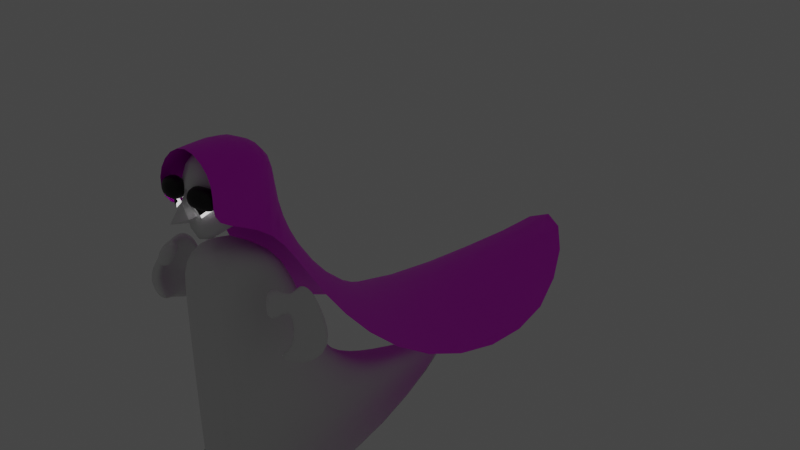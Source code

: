 # Source: Helene_Abstract.blend  (saved by Blender 3.4.6; exported with 4.5.12 LTS)
import bpy
from mathutils import Matrix  # noqa: F401  (used for matrix-valued properties, if any)

bpy.ops.wm.read_factory_settings(use_empty=True)
scene = bpy.context.scene
scene.name = 'Scene'

# ---- collections
col_collection = bpy.data.collections.new('Collection'); scene.collection.children.link(col_collection)

# ---- images (referenced by path relative to the original .blend; pixels are not part of the script)
import os
ASSET_DIR = os.environ.get("B2B_ASSET_DIR", "")  # directory of the original .blend (textures are referenced by path, not embedded)
HERE = os.path.dirname(os.path.abspath(__file__))  # packed textures are extracted next to this script under _unpacked/

def load_image(name, relpath, width, height, colorspace="sRGB"):
    """Load a texture the original file referenced (path relative to the .blend, or extracted next to this script)."""
    p = next((c for c in (os.path.join(HERE, relpath), os.path.join(ASSET_DIR, relpath)) if relpath and os.path.exists(c)), "")
    if p:
        img = bpy.data.images.load(p, check_existing=True)
        img.name = name
    else:  # same state as the original file: an image datablock whose file is absent (Cycles renders it pink)
        img = bpy.data.images.new(name, width, height)
        img.source = "FILE"
        img.filepath = "//" + (relpath or name)
    img.colorspace_settings.name = colorspace
    return img
img_adobestock_164854380_jpg = load_image('AdobeStock_164854380.jpg', 'AdobeStock_164854380.jpg', 1024, 1024, 'sRGB')

# ---- materials (node trees are filled in below, after node groups)
mat_material_001 = bpy.data.materials.new('Material.001')
mat_material_001.use_transparent_shadow = False
mat_material = bpy.data.materials.new('Material')
mat_material.alpha_threshold = 0.0
mat_material.use_transparent_shadow = False
mat_material.roughness = 0.5
mat_material.line_color = (0.0, 0.0, 0.0, 1.0)
mat_material_004 = bpy.data.materials.new('Material.004')
mat_material_004.use_transparent_shadow = False
mat_material_003 = bpy.data.materials.new('Material.003')
mat_material_003.use_transparent_shadow = False
mat_material_002 = bpy.data.materials.new('Material.002')
mat_material_002.use_transparent_shadow = False

# ---- material node trees
mat_material_001.use_nodes = True; mat_material_001.node_tree.nodes.clear()
_N = mat_material_001.node_tree.nodes; _L = mat_material_001.node_tree.links
n0 = _N.new('ShaderNodeBsdfPrincipled'); n0.name = 'Principled BSDF'; n0.location = (10, 300)
n0.distribution = 'GGX'
n0.subsurface_method = 'RANDOM_WALK_SKIN'
n0.inputs[3].default_value = 1.45
n0.inputs[27].default_value = (0.0, 0.0, 0.0, 1.0)
n0.inputs[28].default_value = 1.0
n1 = _N.new('ShaderNodeOutputMaterial'); n1.name = 'Material Output'; n1.location = (300, 300)
n2 = _N.new('ShaderNodeTexImage'); n2.name = 'Image Texture'; n2.location = (-280, 280)
n2.image = img_adobestock_164854380_jpg
_L.new(n0.outputs[0], n1.inputs[0])
_L.new(n2.outputs[0], n0.inputs[0])
n1.is_active_output = True
mat_material.use_nodes = True; mat_material.node_tree.nodes.clear()
_N = mat_material.node_tree.nodes; _L = mat_material.node_tree.links
n0 = _N.new('ShaderNodeOutputMaterial'); n0.name = 'Material Output'; n0.location = (300, 300)
n1 = _N.new('ShaderNodeBsdfPrincipled'); n1.name = 'Principled BSDF'; n1.location = (10, 300)
n1.distribution = 'GGX'
n1.subsurface_method = 'RANDOM_WALK_SKIN'
n1.inputs[3].default_value = 1.45
n1.inputs[27].default_value = (0.0, 0.0, 0.0, 1.0)
n1.inputs[28].default_value = 1.0
_L.new(n1.outputs[0], n0.inputs[0])
n0.is_active_output = True
mat_material_004.use_nodes = True; mat_material_004.node_tree.nodes.clear()
_N = mat_material_004.node_tree.nodes; _L = mat_material_004.node_tree.links
n0 = _N.new('ShaderNodeBsdfPrincipled'); n0.name = 'Principled BSDF'; n0.location = (10, 300)
n0.distribution = 'GGX'
n0.subsurface_method = 'RANDOM_WALK_SKIN'
n0.inputs[3].default_value = 1.45
n0.inputs[27].default_value = (0.0, 0.0, 0.0, 1.0)
n0.inputs[28].default_value = 1.0
n1 = _N.new('ShaderNodeOutputMaterial'); n1.name = 'Material Output'; n1.location = (300, 300)
_L.new(n0.outputs[0], n1.inputs[0])
n1.is_active_output = True
mat_material_003.use_nodes = True; mat_material_003.node_tree.nodes.clear()
_N = mat_material_003.node_tree.nodes; _L = mat_material_003.node_tree.links
n0 = _N.new('ShaderNodeBsdfPrincipled'); n0.name = 'Principled BSDF'; n0.location = (10, 300)
n0.distribution = 'GGX'
n0.subsurface_method = 'RANDOM_WALK_SKIN'
n0.inputs[0].default_value = (0.0, 0.0, 0.0, 1.0)
n0.inputs[3].default_value = 1.45
n0.inputs[27].default_value = (0.0, 0.0, 0.0, 1.0)
n0.inputs[28].default_value = 1.0
n1 = _N.new('ShaderNodeOutputMaterial'); n1.name = 'Material Output'; n1.location = (300, 300)
_L.new(n0.outputs[0], n1.inputs[0])
n1.is_active_output = True
mat_material_002.use_nodes = True; mat_material_002.node_tree.nodes.clear()
_N = mat_material_002.node_tree.nodes; _L = mat_material_002.node_tree.links
n0 = _N.new('ShaderNodeBsdfPrincipled'); n0.name = 'Principled BSDF'; n0.location = (10, 300)
n0.distribution = 'GGX'
n0.subsurface_method = 'RANDOM_WALK_SKIN'
n0.inputs[3].default_value = 1.45
n0.inputs[28].default_value = 1.0
n1 = _N.new('ShaderNodeOutputMaterial'); n1.name = 'Material Output'; n1.location = (300, 300)
_L.new(n0.outputs[0], n1.inputs[0])
n1.is_active_output = True

# ---- world
world_world = bpy.data.worlds.new('World'); scene.world = world_world
world_world.use_nodes = True; world_world.node_tree.nodes.clear()
_N = world_world.node_tree.nodes; _L = world_world.node_tree.links
n0 = _N.new('ShaderNodeOutputWorld'); n0.name = 'World Output'; n0.location = (300, 300)
n1 = _N.new('ShaderNodeBackground'); n1.name = 'Background'; n1.location = (10, 300)
n1.inputs[0].default_value = (0.05088, 0.05088, 0.05088, 1.0)
_L.new(n1.outputs[0], n0.inputs[0])
n0.is_active_output = True
world_world.color = (0.05088, 0.05088, 0.05088)
world_world.use_sun_shadow = False
world_world.sun_shadow_jitter_overblur = 0.0

# ---- meshes
me_plane = bpy.data.meshes.new('Plane')
me_plane.from_pydata([(0.9483, -0.9263, 0.5981), (0.9948, 1.074, 1.089), (0.0, -0.9077, 1.43), (0.0, 1.027, 1.082), (0.6588, -1.084, -0.3798), (0.9878, 0.5313, -0.7229), (0.0, 1.487, -0.1926), (1.208, 1.288, -2.563), (0.0, 2.092, -2.217), (2.503, 3.321, -5.423), (0.0, 5.785, -5.297), (2.098, 10.34, -7.649), (0.0, 14.18, -4.532)], [], [(2, 0, 1, 3), (3, 1, 5, 6), (1, 0, 4, 5), (6, 5, 7, 8), (8, 7, 9, 10), (10, 9, 11, 12)])
me_plane.polygons.foreach_set('use_smooth', [True] * 6)
_uv = me_plane.uv_layers.new(name='UVMap')
_uv.uv.foreach_set('vector', [0.9327, 0.9454, 0.8657, 0.9673, 0.8471, 0.8752, 0.8881, 0.845, 0.8881, 0.845, 0.8471, 0.8752, 0.7582, 0.8958, 0.8066, 0.8026, 0.8471, 0.8752, 0.8657, 0.9673, 0.8044, 0.9961, 0.7582, 0.8958, 0.8066, 0.8026, 0.7582, 0.8958, 0.622, 0.8533, 0.6635, 0.7553, 0.6635, 0.7553, 0.622, 0.8533, 0.3626, 0.791, 0.3947, 0.5424, 0.3947, 0.5424, 0.3626, 0.791, 0.03489, 0.38, 0.122, 0.006765])
_uv.active_render = True
_uv = me_plane.uv_layers.new(name='Displacement')
_uv.uv.foreach_set('vector', [0.01154, 0.5, 0.01032, 0.5, 0.1414, 0.5, 0.1383, 0.5, 0.1383, 0.5, 0.1414, 0.5, 0.1058, 0.5, 0.1684, 0.5, 0.1414, 0.5, 0.01032, 0.5, 0.0, 0.5, 0.1058, 0.5, 0.1684, 0.5, 0.1058, 0.5, 0.1554, 0.5, 0.2081, 0.5, 0.2081, 0.5, 0.1554, 0.5, 0.2886, 0.5, 0.45, 0.5, 0.45, 0.5, 0.2886, 0.5, 0.7482, 0.5, 1.0, 0.5])
me_plane.materials.append(mat_material_001)
me_plane.update()
me_cube_001 = bpy.data.meshes.new('Cube.001')
me_cube_001.from_pydata([(0.5269, -0.6734, -0.6734), (0.9488, -0.6734, 0.6734), (0.9248, 0.7316, -0.4838), (0.9488, 0.6734, 0.6734), (0.0, 0.9188, -0.5705), (0.0, 1.025, 0.8758), (0.0, -1.077, -1.572), (0.0, -1.133, 1.379)], [], [(4, 5, 3, 2), (2, 3, 1, 0), (4, 2, 0, 6), (3, 5, 7, 1), (0, 1, 7, 6)])
me_cube_001.polygons.foreach_set('use_smooth', [True] * 5)
_uv = me_cube_001.uv_layers.new(name='UVMap')
_uv.uv.foreach_set('vector', [0.375, 0.375, 0.625, 0.375, 0.625, 0.5, 0.375, 0.5, 0.375, 0.5, 0.625, 0.5, 0.625, 0.75, 0.3358, 0.7892, 0.25, 0.5, 0.375, 0.5, 0.3358, 0.7892, 0.25, 0.75, 0.625, 0.5, 0.75, 0.5, 0.75, 0.75, 0.625, 0.75, 0.3358, 0.7892, 0.625, 0.75, 0.625, 0.875, 0.375, 0.875])
me_cube_001.materials.append(mat_material)
me_cube_001.update()
me_cube_003 = bpy.data.meshes.new('Cube.003')
me_cube_003.from_pydata([(0.0, 0.09841, 0.6673), (0.0, 2.838, 2.822), (0.6319, 0.1273, -0.4845), (0.0, 2.231, -1.274), (0.6186, 2.085, -0.4852), (0.0, -2.369, -0.6091)], [], [(4, 1, 0, 2), (5, 2, 0), (3, 4, 2, 5), (4, 3, 1)])
_uv = me_cube_003.uv_layers.new(name='UVMap')
_uv.uv.foreach_set('vector', [0.375, 0.5, 0.625, 0.5, 0.625, 0.75, 0.375, 0.75, 0.25, 0.75, 0.375, 0.75, 0.625, 0.75, 0.25, 0.5, 0.375, 0.5, 0.375, 0.75, 0.25, 0.75, 0.375, 0.5, 0.25, 0.5, 0.625, 0.5])
me_cube_003.materials.append(mat_material_004)
me_cube_003.update()
me_plane_001 = bpy.data.meshes.new('Plane.001')
me_plane_001.from_pydata([(1.228, -0.2067, 4.543), (1.766, -0.7452, 4.543), (1.766, 0.3318, 4.543), (2.305, -0.2067, 4.039)], [], [(0, 1, 2), (2, 1, 3)])
me_plane_001.polygons.foreach_set('use_smooth', [True] * 2)
_uv = me_plane_001.uv_layers.new(name='UVMap')
_uv.uv.foreach_set('vector', [0.0, 0.0, 1.0, 0.0, 0.0, 1.0, 0.0, 1.0, 1.0, 0.0, 1.0, 1.0])
me_plane_001.materials.append(mat_material_003)
me_plane_001.update()
me_plane_002 = bpy.data.meshes.new('Plane.002')
me_plane_002.from_pydata([(0.9162, -0.2067, 4.543), (1.766, -1.057, 4.543), (1.766, 0.6435, 4.543), (2.617, -0.2067, 3.577)], [], [(0, 1, 2), (2, 1, 3)])
me_plane_002.polygons.foreach_set('use_smooth', [True] * 2)
_uv = me_plane_002.uv_layers.new(name='UVMap')
_uv.uv.foreach_set('vector', [0.0, 0.0, 1.0, 0.0, 0.0, 1.0, 0.0, 1.0, 1.0, 0.0, 1.0, 1.0])
me_plane_002.materials.append(mat_material_002)
me_plane_002.update()
me_vert = bpy.data.meshes.new('Vert')
me_vert.from_pydata([(0.09968, -1.582e-07, 1.177), (0.481, -1.613e-07, 1.201), (0.7007, 0.2691, 1.058)], [(0, 1), (1, 2)], [])
me_vert.materials.append(mat_material_003)
me_vert.update()
me_cube_004 = bpy.data.meshes.new('Cube.004')
me_cube_004.from_pydata([(-2.972, 1.035, -3.167), (-3.803, 1.171, -4.845), (-3.464, 1.203, -2.88), (-4.625, 1.419, -5.038), (-3.552, -0.08602, -2.605), (-3.944, -0.6915, -4.366), (-3.685, -0.1754, -2.431), (-5.158, -0.8777, -4.292), (-3.206, 1.198, -3.837), (-3.879, 1.424, -3.457), (-3.884, -0.213, -2.774), (-3.697, -0.2357, -2.943), (-2.692, 0.6523, -5.126), (-3.178, 0.6589, -5.919), (-3.452, -1.191, -5.3), (-3.038, -0.7896, -4.84), (-3.744, 0.7368, -1.981), (-5.48, 0.352, -4.732), (-3.204, 0.5492, -2.289), (-4.964, 0.07913, -4.552), (-4.231, 0.4121, -3.038), (-4.408, 0.7388, -2.994), (-4.388, -0.01509, -5.586), (-3.957, -0.06481, -5.286), (-3.839, -1.104, -2.955), (-3.325, -1.336, -3.065), (-2.785, -0.7219, -2.2), (-3.153, -0.5425, -1.884), (-2.639, -0.4872, -2.41), (-2.785, 0.007452, -2.416), (-3.075, -0.9356, -3.422), (-3.32, -0.5473, -3.669)], [], [(8, 1, 3, 9), (10, 7, 5, 11), (21, 17, 7, 10), (20, 19, 1, 8), (16, 6, 4, 18), (5, 7, 14, 15), (4, 6, 27, 29), (18, 20, 8, 0), (0, 8, 9, 2), (10, 11, 31, 24), (6, 10, 24, 27), (11, 4, 29, 31), (16, 21, 10, 6), (22, 13, 12, 23), (19, 5, 15, 23), (17, 3, 13, 22), (3, 1, 12, 13), (7, 17, 22, 14), (1, 19, 23, 12), (14, 22, 23, 15), (2, 9, 21, 16), (4, 11, 20, 18), (2, 16, 18, 0), (11, 5, 19, 20), (9, 3, 17, 21), (25, 26, 27, 24), (29, 27, 26, 28), (31, 29, 28, 30), (24, 31, 30, 25), (26, 25, 30, 28)])
me_cube_004.polygons.foreach_set('use_smooth', [True] * 30)
_uv = me_cube_004.uv_layers.new(name='UVMap')
_uv.uv.foreach_set('vector', [0.7807, 0.7026, 0.7834, 0.538, 0.8511, 0.4468, 0.8511, 0.6876, 0.2839, 0.5366, 0.2839, 0.8325, 0.147, 0.7243, 0.2485, 0.5382, 0.07207, 0.2781, 0.1733, 0.0, 0.3309, 0.1027, 0.2015, 0.3675, 0.4647, 0.3688, 0.3309, 0.1758, 0.5113, 0.1818, 0.6115, 0.2952, 0.0, 0.9318, 0.06606, 0.8345, 0.09205, 0.8325, 0.09205, 0.9308, 0.147, 0.7243, 0.2839, 0.8325, 0.0, 0.8018, 0.00343, 0.698, 0.5388, 0.791, 0.5694, 0.8047, 0.5694, 0.9008, 0.4802, 0.822, 0.6232, 0.4468, 0.4647, 0.3688, 0.6115, 0.2952, 0.6516, 0.3629, 0.7954, 0.7787, 0.8016, 0.7026, 0.9099, 0.7384, 0.8752, 0.8055, 0.3309, 0.791, 0.366, 0.7956, 0.4648, 0.8161, 0.3358, 0.8899, 0.1867, 0.4222, 0.2015, 0.3675, 0.3309, 0.3699, 0.2244, 0.5366, 0.7812, 0.2697, 0.792, 0.3247, 0.7563, 0.4102, 0.7161, 0.2065, 0.04487, 0.4483, 0.07207, 0.2781, 0.2015, 0.3675, 0.1867, 0.4222, 0.3931, 0.02691, 0.571, 0.0, 0.6516, 0.0871, 0.4573, 0.05104, 0.6653, 0.7026, 0.7954, 0.8189, 0.7954, 0.9615, 0.6556, 0.8803, 0.5098, 0.4468, 0.6556, 0.5327, 0.6399, 0.791, 0.5375, 0.6442, 0.8511, 0.4468, 0.7834, 0.538, 0.6556, 0.599, 0.6622, 0.4683, 0.3309, 0.5094, 0.5098, 0.4468, 0.5375, 0.6442, 0.3764, 0.791, 0.5113, 0.1818, 0.3309, 0.1758, 0.4573, 0.05104, 0.6516, 0.0871, 1.0, 0.003427, 1.0, 0.2212, 0.9461, 0.1707, 0.8973, 0.0, 0.01519, 0.3619, 0.0, 0.2571, 0.07207, 0.2781, 0.04487, 0.4483, 0.792, 0.3247, 0.7812, 0.2697, 0.8973, 0.2405, 0.8521, 0.4113, 0.8752, 0.8055, 0.9099, 0.949, 0.8224, 0.9204, 0.7954, 0.7787, 0.7812, 0.2697, 0.7352, 0.07334, 0.8973, 0.0, 0.8973, 0.2405, 0.0, 0.2571, 0.04706, 0.01658, 0.1733, 0.0, 0.07207, 0.2781, 0.8961, 0.6427, 0.8824, 0.4743, 0.9506, 0.4468, 0.9732, 0.6434, 0.4802, 0.822, 0.5694, 0.9008, 0.5, 0.9247, 0.4648, 0.8914, 0.7161, 0.2065, 0.7563, 0.4102, 0.6839, 0.4043, 0.6516, 0.2394, 0.3358, 0.8899, 0.4648, 0.8161, 0.4648, 0.8896, 0.3992, 0.9414, 0.8824, 0.4743, 0.8961, 0.6427, 0.8511, 0.6434, 0.856, 0.4747])
me_cube_004.materials.append(mat_material)
me_cube_004.update()
me_cube = bpy.data.meshes.new('Cube')
me_cube.from_pydata([(0.8992, -0.8894, -4.759), (0.8992, -0.8894, 1.426), (0.2995, 7.832, -4.759), (1.0, 1.0, 1.426), (0.6154, 4.738, -3.924), (1.0, 1.769, -1.062), (0.7425, 3.509, -3.316), (1.0, 2.422, -2.269), (0.8992, -0.8894, 0.1892), (0.8992, -0.8894, -1.048), (0.8992, -0.8894, -2.285), (0.8992, -0.8894, -3.522), (0.0, 7.832, -4.759), (0.0, 1.0, 1.426), (0.0, -1.0, -4.759), (0.0, -1.0, 1.426), (0.0, 1.769, -1.062), (0.0, 2.422, -2.269), (0.0, 3.509, -3.316), (0.0, 4.738, -3.924), (0.0, -1.0, -3.522), (0.0, -1.0, -2.285), (0.0, -1.0, -1.048), (0.0, -1.0, 0.1892), (3.583, -0.8894, -4.759), (0.2995, 7.832, -4.759), (0.0, -1.0, -4.759), (0.0, 7.832, -4.759)], [], [(16, 13, 3, 5), (0, 14, 26, 24), (16, 5, 7, 17), (17, 7, 6, 18), (18, 6, 4, 19), (12, 19, 4, 2), (1, 8, 5, 3), (7, 5, 8, 9), (6, 7, 9, 10), (4, 6, 10, 11), (0, 2, 4, 11), (9, 8, 23, 22), (10, 9, 22, 21), (11, 10, 21, 20), (0, 11, 20, 14), (8, 1, 15, 23), (3, 13, 15, 1), (27, 25, 24, 26), (2, 0, 24, 25), (12, 2, 25, 27)])
me_cube.polygons.foreach_set('use_smooth', [True] * 20)
_uv = me_cube.uv_layers.new(name='UVMap')
_uv.uv.foreach_set('vector', [0.5594, 0.375, 0.625, 0.375, 0.625, 0.5, 0.5594, 0.5, 0.375, 0.75, 0.375, 0.875, 0.375, 0.875, 0.375, 0.75, 0.5594, 0.375, 0.5594, 0.5, 0.5295, 0.49, 0.5295, 0.375, 0.5295, 0.375, 0.5295, 0.49, 0.4852, 0.4592, 0.4852, 0.375, 0.4852, 0.375, 0.4852, 0.4592, 0.4471, 0.4519, 0.4471, 0.375, 0.375, 0.375, 0.4471, 0.375, 0.4471, 0.4519, 0.375, 0.4124, 0.625, 0.75, 0.575, 0.75, 0.5594, 0.5, 0.625, 0.5, 0.5295, 0.49, 0.5594, 0.5, 0.575, 0.75, 0.525, 0.75, 0.4852, 0.4592, 0.5295, 0.49, 0.525, 0.75, 0.475, 0.75, 0.4471, 0.4519, 0.4852, 0.4592, 0.475, 0.75, 0.425, 0.75, 0.375, 0.75, 0.375, 0.4124, 0.4471, 0.4519, 0.425, 0.75, 0.525, 0.75, 0.575, 0.75, 0.575, 0.875, 0.525, 0.875, 0.475, 0.75, 0.525, 0.75, 0.525, 0.875, 0.475, 0.875, 0.425, 0.75, 0.475, 0.75, 0.475, 0.875, 0.425, 0.875, 0.375, 0.75, 0.425, 0.75, 0.425, 0.875, 0.375, 0.875, 0.575, 0.75, 0.625, 0.75, 0.625, 0.875, 0.575, 0.875, 0.625, 0.5, 0.75, 0.5, 0.75, 0.75, 0.625, 0.75, 0.25, 0.5, 0.2996, 0.5, 0.375, 0.75, 0.25, 0.75, 0.375, 0.4124, 0.375, 0.75, 0.375, 0.75, 0.2996, 0.5, 0.375, 0.375, 0.375, 0.4124, 0.2996, 0.5, 0.375, 0.375])
me_cube.use_mirror_x = True
me_cube.update()
arm_armature = bpy.data.armatures.new('Armature')  # bones are not reproduced

# ---- objects
ob_plane = bpy.data.objects.new('Plane', me_plane)
ob_cube = bpy.data.objects.new('Cube', me_cube_001)
ob_armature = bpy.data.objects.new('Armature', arm_armature)
ob_cube_002 = bpy.data.objects.new('Cube.002', me_cube_003)
ob_plane_001 = bpy.data.objects.new('Plane.001', me_plane_001)
ob_plane_002 = bpy.data.objects.new('Plane.002', me_plane_002)
ob_vert = bpy.data.objects.new('Vert', me_vert)
ob_cube_001 = bpy.data.objects.new('Cube.001', me_cube_004)
ob_cube_003 = bpy.data.objects.new('Cube.003', me_cube)

# ---- transforms, parenting, visibility, modifiers, constraints
ob_plane.parent = ob_armature
ob_plane.location = (0.0, 0.0, 0.0)
_vg = ob_plane.vertex_groups.new(name='Bone')
for _i, _w in zip([0, 1, 2, 3, 4, 5, 6, 7], [0.9882, 0.9845, 0.9897, 0.983, 0.981, 0.9332, 0.9343, 0.1025]): _vg.add([_i], _w, 'REPLACE')
_vg = ob_plane.vertex_groups.new(name='Bone.001')
for _i, _w in zip([5, 6, 7, 8, 9], [0.06494, 0.06451, 0.8704, 0.9656, 0.1175]): _vg.add([_i], _w, 'REPLACE')
_vg = ob_plane.vertex_groups.new(name='Bone.002')
_vg = ob_plane.vertex_groups.new(name='Bone.003')
for _i, _w in zip([7, 9, 10, 11], [0.007126, 0.9282, 0.9698, 0.1152]): _vg.add([_i], _w, 'REPLACE')
_vg = ob_plane.vertex_groups.new(name='Bone.004')
for _i, _w in zip([11, 12], [0.5417, 0.1197]): _vg.add([_i], _w, 'REPLACE')
_vg = ob_plane.vertex_groups.new(name='Bone.005')
for _i, _w in zip([11, 12], [0.3486, 0.8827]): _vg.add([_i], _w, 'REPLACE')
_m = ob_plane.modifiers.new('Mirror', 'MIRROR')
_m.use_clip = True
_m = ob_plane.modifiers.new('Subdivision', 'SUBSURF')
_m.levels = 2
_m = ob_plane.modifiers.new('Armature', 'ARMATURE')
_m.object = ob_armature
ob_cube.location = (0.0, 0.0, 0.0)
_m = ob_cube.modifiers.new('Subdivision', 'SUBSURF')
_m.levels = 2
_m = ob_cube.modifiers.new('Mirror', 'MIRROR')
_m.use_clip = True
ob_armature.location = (0.0, 0.0, 0.0)
ob_armature.show_in_front = True
ob_cube_002.location = (-2.838e-17, -1.135, -0.1278)
ob_cube_002.scale = (0.2922, 0.1349, 0.2922)
_m = ob_cube_002.modifiers.new('Mirror', 'MIRROR')
_m.use_clip = True
ob_plane_001.location = (0.0, 0.0, 0.0)
ob_plane_001.rotation_euler = (1.571, -0.0, 0.0)
ob_plane_001.scale = (0.2179, 0.2179, 0.2179)
_m = ob_plane_001.modifiers.new('Mirror', 'MIRROR')
ob_plane_002.location = (-1.129e-18, 0.04068, -0.005085)
ob_plane_002.rotation_euler = (1.571, -0.0, 0.0)
ob_plane_002.scale = (0.2179, 0.2179, 0.2179)
_m = ob_plane_002.modifiers.new('Mirror', 'MIRROR')
ob_vert.location = (0.0, -0.9815, -0.956)
ob_vert.show_in_front = True
_m = ob_vert.modifiers.new('Mirror', 'MIRROR')
_m = ob_vert.modifiers.new('Skin', 'SKIN')
_m.use_smooth_shade = True
_m = ob_vert.modifiers.new('Subdivision', 'SUBSURF')
_m.levels = 0
ob_cube_001.parent = ob_armature
ob_cube_001.location = (0.0, 0.0, -0.5991)
ob_cube_001.scale = (0.5212, 0.5212, 0.5212)
_vg = ob_cube_001.vertex_groups.new(name='Bone')
_vg = ob_cube_001.vertex_groups.new(name='Bone.001')
_vg = ob_cube_001.vertex_groups.new(name='Bone.002')
_vg = ob_cube_001.vertex_groups.new(name='Bone.003')
_vg = ob_cube_001.vertex_groups.new(name='Bone.004')
_vg = ob_cube_001.vertex_groups.new(name='Bone.005')
_vg = ob_cube_001.vertex_groups.new(name='Hand.R')
for _i, _w in zip([0, 1, 2, 3, 4, 5, 6, 7, 8, 9, 10, 11, 12, 13, 14, 15, 16, 17, 18, 19, 20, 21, 22, 23, 24, 25, 26, 27, 28, 29, 30, 31], [0.9995, 0.9998, 0.9997, 0.9999, 0.9995, 0.9999, 0.9997, 1.0, 0.9992, 0.9997, 0.9997, 0.9992, 0.9999, 0.9999, 1.0, 1.0, 0.9997, 1.0, 0.9993, 0.9994, 0.9965, 0.9999, 1.0, 0.9999, 0.9998, 0.9998, 0.9998, 0.9998, 0.9998, 0.9997, 0.9997, 0.9996]): _vg.add([_i], _w, 'REPLACE')
_vg = ob_cube_001.vertex_groups.new(name='Hand.L')
_m = ob_cube_001.modifiers.new('Subdivision', 'SUBSURF')
_m = ob_cube_001.modifiers.new('Mirror', 'MIRROR')
_m = ob_cube_001.modifiers.new('Armature', 'ARMATURE')
_m.object = ob_armature
ob_cube_003.parent = ob_armature
ob_cube_003.location = (0.0, 0.0, -2.665)
ob_cube_003.use_mesh_mirror_x = True
_vg = ob_cube_003.vertex_groups.new(name='Bone')
_vg = ob_cube_003.vertex_groups.new(name='Bone.001')
for _i, _w in zip([0, 1, 3, 4, 5, 6, 7, 8, 9, 10, 11, 13, 15, 16, 17, 18, 20, 21, 22, 23], [0.0, 0.0, 5.52e-08, 0.0, 3.809e-07, 0.0, 0.01363, 0.0, 0.02609, 0.02851, 0.08484, 1.106e-07, 1.514e-14, 0.0, 3.497e-05, 0.0, 0.02814, 0.001675, 0.0, 1.596e-09]): _vg.add([_i], _w, 'REPLACE')
_vg = ob_cube_003.vertex_groups.new(name='Bone.002')
_vg = ob_cube_003.vertex_groups.new(name='Bone.003')
_vg = ob_cube_003.vertex_groups.new(name='Bone.004')
_vg = ob_cube_003.vertex_groups.new(name='Bone.005')
_vg = ob_cube_003.vertex_groups.new(name='Hand.R')
for _i, _w in zip([1, 3, 5, 8, 9, 13, 15, 16, 21, 22, 23], [0.0, 0.0004396, 0.000239, 0.0, 0.02609, 4.658e-06, 4.888e-06, 0.0006622, 0.001675, 0.0, 1.429e-06]): _vg.add([_i], _w, 'REPLACE')
_vg = ob_cube_003.vertex_groups.new(name='Hand.L')
_vg = ob_cube_003.vertex_groups.new(name='Bone.006')
for _i, _w in zip([0, 1, 3, 4, 5, 6, 7, 8, 9, 10, 11, 13, 14, 15, 16, 17, 18, 19, 20, 21, 22, 23, 24, 26], [0.5912, 1.0, 0.9996, 0.2908, 0.9995, 0.5914, 0.8473, 1.0, 0.9478, 0.943, 0.7455, 1.0, 0.7957, 1.0, 0.9982, 0.749, 0.404, 0.0004857, 0.9437, 0.995, 1.0, 1.0, 0.4544, 0.7957]): _vg.add([_i], _w, 'REPLACE')
_vg = ob_cube_003.vertex_groups.new(name='Bone.007')
for _i, _w in zip([0, 4, 5, 6, 7, 10, 11, 14, 16, 17, 18, 20, 21, 24, 25, 26], [0.2985, 0.05018, 0.0001757, 0.2216, 0.0788, 0.02851, 0.08484, 0.1697, 0.000719, 0.1449, 0.08899, 0.02814, 0.001675, 0.3598, 0.0007201, 0.1702]): _vg.add([_i], _w, 'REPLACE')
_vg = ob_cube_003.vertex_groups.new(name='Bone.008')
for _i, _w in zip([0, 2, 4, 5, 6, 7, 11, 14, 16, 17, 18, 19, 24, 25, 26], [0.09301, 0.1116, 0.5573, 5.808e-05, 0.1869, 0.06026, 0.08484, 0.03458, 0.0004367, 0.1061, 0.507, 0.2197, 0.103, 0.06089, 0.02663]): _vg.add([_i], _w, 'REPLACE')
_vg = ob_cube_003.vertex_groups.new(name='Bone.009')
for _i, _w in zip([0, 2, 4, 19, 24, 25, 26], [0.01735, 0.1086, 0.05276, 0.5078, 0.08284, 0.3234, 0.007496]): _vg.add([_i], _w, 'REPLACE')
_vg = ob_cube_003.vertex_groups.new(name='Bone.010')
for _i, _w in zip([2, 4, 12, 19, 25, 27], [0.787, 0.04895, 0.9985, 0.272, 0.5715, 0.9778]): _vg.add([_i], _w, 'REPLACE')
_m = ob_cube_003.modifiers.new('Subdivision', 'SUBSURF')
_m.levels = 2
_m = ob_cube_003.modifiers.new('Mirror', 'MIRROR')
_m.use_clip = True
_m = ob_cube_003.modifiers.new('Armature', 'ARMATURE')
_m.object = ob_armature

# ---- collection membership
col_collection.objects.link(ob_plane)
col_collection.objects.link(ob_cube)
col_collection.objects.link(ob_armature)
col_collection.objects.link(ob_cube_002)
col_collection.objects.link(ob_plane_001)
col_collection.objects.link(ob_plane_002)
col_collection.objects.link(ob_vert)
col_collection.objects.link(ob_cube_001)
col_collection.objects.link(ob_cube_003)

# ---- scene / render settings (as saved in the file)
scene.frame_start = 1; scene.frame_end = 250; scene.frame_set(1)
scene.render.engine = 'BLENDER_EEVEE_NEXT'
scene.cycles.sampling_pattern = 'TABULATED_SOBOL'
scene.cycles.use_light_tree = False
scene.view_settings.view_transform = 'Filmic'
bpy.context.view_layer.update()

# ---- added for rendering (the .blend has no active camera): camera
cam_auto = bpy.data.cameras.new('AutoCamera')
cam_auto.lens = 50.0
cam_auto.sensor_width = 36.0
cam_auto.clip_end = 1000.0
ob_auto_camera = bpy.data.objects.new('AutoCamera', cam_auto)
scene.collection.objects.link(ob_auto_camera)
ob_auto_camera.location = (16.1759, -13.6893, 9.80514)
ob_auto_camera.rotation_euler = (1.09748, -7.21219e-08, 0.694738)
scene.camera = ob_auto_camera
bpy.context.view_layer.update()
